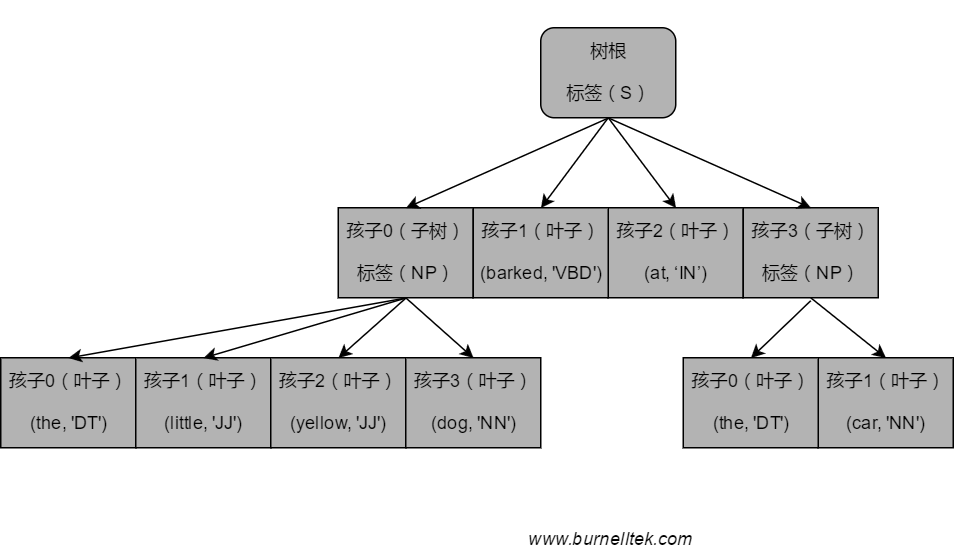

The diagram above was exported from draw.io. Its source (the exported page's mxGraphModel, read from the mxfile embedded in the PNG):
<mxGraphModel dx="1694" dy="1599" grid="0" gridSize="10" guides="1" tooltips="1" connect="1" arrows="1" fold="1" page="1" pageScale="1" pageWidth="826" pageHeight="1169" background="#ffffff" math="0" shadow="0">
  <root>
    <mxCell id="0" />
    <mxCell id="1" parent="0" />
    <mxCell id="4" value="孩子2（叶子）&lt;div&gt;&lt;br&gt;&lt;div&gt;(at, ‘IN’)&lt;/div&gt;&lt;/div&gt;" style="whiteSpace=wrap;html=1;shadow=0;strokeColor=#000000;fillColor=#B3B3B3;" vertex="1" parent="1">
      <mxGeometry x="290" y="120" width="90" height="60" as="geometry" />
    </mxCell>
    <mxCell id="5" value="孩子3（子树&lt;span&gt;）&lt;/span&gt;&lt;div&gt;&lt;br&gt;&lt;div&gt;&lt;span&gt;标签（NP）&lt;/span&gt;&lt;/div&gt;&lt;/div&gt;" style="whiteSpace=wrap;html=1;shadow=0;strokeColor=#000000;fillColor=#B3B3B3;" vertex="1" parent="1">
      <mxGeometry x="380" y="120" width="90" height="60" as="geometry" />
    </mxCell>
    <mxCell id="6" value="孩子0（子树）&lt;div&gt;&lt;br&gt;&lt;div&gt;标签（NP）&lt;/div&gt;&lt;/div&gt;" style="whiteSpace=wrap;html=1;shadow=0;strokeColor=#000000;fillColor=#B3B3B3;" vertex="1" parent="1">
      <mxGeometry x="110" y="120" width="90" height="60" as="geometry" />
    </mxCell>
    <mxCell id="7" value="孩子1（叶子）&lt;div&gt;&lt;br&gt;&lt;/div&gt;&lt;div&gt;(barked, 'VBD')&lt;/div&gt;" style="whiteSpace=wrap;html=1;shadow=0;strokeColor=#000000;fillColor=#B3B3B3;" vertex="1" parent="1">
      <mxGeometry x="200" y="120" width="90" height="60" as="geometry" />
    </mxCell>
    <mxCell id="8" value="&lt;div&gt;&lt;br&gt;&lt;/div&gt;&lt;div&gt;&lt;br&gt;&lt;/div&gt;&lt;div&gt;树根&lt;/div&gt;&lt;div&gt;&lt;br&gt;&lt;/div&gt;标签（S）&lt;div&gt;&lt;br&gt;&lt;/div&gt;&lt;div&gt;&lt;br&gt;&lt;/div&gt;" style="rounded=1;whiteSpace=wrap;html=1;shadow=0;strokeColor=#000000;fillColor=#B3B3B3;" vertex="1" parent="1">
      <mxGeometry x="245" width="90" height="60" as="geometry" />
    </mxCell>
    <mxCell id="9" style="edgeStyle=orthogonalEdgeStyle;rounded=0;html=1;exitX=0.75;exitY=1;entryX=0.75;entryY=1;jettySize=auto;orthogonalLoop=1;" edge="1" parent="1" source="6" target="6">
      <mxGeometry relative="1" as="geometry" />
    </mxCell>
    <mxCell id="10" value="孩子0（叶子）&lt;div&gt;&lt;br&gt;&lt;/div&gt;&lt;div&gt;(the, 'DT')&lt;/div&gt;" style="whiteSpace=wrap;html=1;shadow=0;strokeColor=#000000;fillColor=#B3B3B3;" vertex="1" parent="1">
      <mxGeometry x="-115" y="220" width="90" height="60" as="geometry" />
    </mxCell>
    <mxCell id="11" value="&lt;span&gt;孩子1（叶子）&lt;/span&gt;&lt;div&gt;&lt;br&gt;&lt;/div&gt;&lt;div&gt;(little, 'JJ')&lt;/div&gt;" style="whiteSpace=wrap;html=1;shadow=0;strokeColor=#000000;fillColor=#B3B3B3;" vertex="1" parent="1">
      <mxGeometry x="-25" y="220" width="90" height="60" as="geometry" />
    </mxCell>
    <mxCell id="12" value="&lt;span&gt;孩子2（叶子）&lt;/span&gt;&lt;div&gt;&lt;br&gt;&lt;/div&gt;&lt;div&gt;(yellow, 'JJ')&lt;/div&gt;" style="whiteSpace=wrap;html=1;shadow=0;strokeColor=#000000;fillColor=#B3B3B3;" vertex="1" parent="1">
      <mxGeometry x="65" y="220" width="90" height="60" as="geometry" />
    </mxCell>
    <mxCell id="13" value="&lt;span&gt;孩子3（叶子）&lt;/span&gt;&lt;div&gt;&lt;br&gt;&lt;/div&gt;&lt;div&gt;(dog, 'NN')&lt;/div&gt;" style="whiteSpace=wrap;html=1;shadow=0;strokeColor=#000000;fillColor=#B3B3B3;" vertex="1" parent="1">
      <mxGeometry x="155" y="220" width="90" height="60" as="geometry" />
    </mxCell>
    <mxCell id="14" value="&lt;span&gt;孩子1（叶子）&lt;/span&gt;&lt;div&gt;&lt;br&gt;&lt;/div&gt;&lt;div&gt;(car, 'NN')&lt;/div&gt;" style="whiteSpace=wrap;html=1;shadow=0;strokeColor=#000000;fillColor=#B3B3B3;" vertex="1" parent="1">
      <mxGeometry x="430" y="220" width="90" height="60" as="geometry" />
    </mxCell>
    <mxCell id="15" value="&lt;span&gt;孩子0（叶子）&lt;/span&gt;&lt;div&gt;&lt;br&gt;&lt;/div&gt;&lt;div&gt;(the, 'DT')&lt;/div&gt;" style="whiteSpace=wrap;html=1;shadow=0;strokeColor=#000000;fillColor=#B3B3B3;" vertex="1" parent="1">
      <mxGeometry x="340" y="220" width="90" height="60" as="geometry" />
    </mxCell>
    <mxCell id="18" value="" style="endArrow=classic;html=1;exitX=0.5;exitY=1;entryX=0.5;entryY=0;" edge="1" parent="1" source="8" target="6">
      <mxGeometry width="50" height="50" relative="1" as="geometry">
        <mxPoint x="50" y="60" as="sourcePoint" />
        <mxPoint x="100" y="10" as="targetPoint" />
      </mxGeometry>
    </mxCell>
    <mxCell id="19" value="" style="endArrow=classic;html=1;entryX=0.5;entryY=0;" edge="1" parent="1" target="7">
      <mxGeometry x="165" y="70" width="50" height="50" as="geometry">
        <mxPoint x="290" y="60" as="sourcePoint" />
        <mxPoint x="165" y="130" as="targetPoint" />
      </mxGeometry>
    </mxCell>
    <mxCell id="20" value="" style="endArrow=classic;html=1;entryX=0.5;entryY=0;" edge="1" parent="1" target="4">
      <mxGeometry x="175" y="80" width="50" height="50" as="geometry">
        <mxPoint x="290" y="60" as="sourcePoint" />
        <mxPoint x="255" y="130" as="targetPoint" />
      </mxGeometry>
    </mxCell>
    <mxCell id="21" value="" style="endArrow=classic;html=1;entryX=0.5;entryY=0;exitX=0.5;exitY=1;" edge="1" parent="1" source="8" target="5">
      <mxGeometry x="185" y="90" width="50" height="50" as="geometry">
        <mxPoint x="300" y="70" as="sourcePoint" />
        <mxPoint x="345" y="130" as="targetPoint" />
      </mxGeometry>
    </mxCell>
    <mxCell id="22" value="" style="endArrow=classic;html=1;exitX=0.5;exitY=1;entryX=0.5;entryY=0;" edge="1" parent="1" source="6" target="10">
      <mxGeometry x="-67" y="130" width="50" height="50" as="geometry">
        <mxPoint x="68" y="130" as="sourcePoint" />
        <mxPoint x="-67" y="190" as="targetPoint" />
      </mxGeometry>
    </mxCell>
    <mxCell id="23" value="" style="endArrow=classic;html=1;exitX=0.5;exitY=1;entryX=0.5;entryY=0;" edge="1" parent="1" source="6" target="11">
      <mxGeometry x="-57" y="140" width="50" height="50" as="geometry">
        <mxPoint x="165" y="190" as="sourcePoint" />
        <mxPoint x="-60" y="230" as="targetPoint" />
      </mxGeometry>
    </mxCell>
    <mxCell id="24" value="" style="endArrow=classic;html=1;exitX=0.5;exitY=1;entryX=0.5;entryY=0;" edge="1" parent="1" source="6" target="12">
      <mxGeometry x="-47" y="150" width="50" height="50" as="geometry">
        <mxPoint x="165" y="190" as="sourcePoint" />
        <mxPoint x="30" y="230" as="targetPoint" />
      </mxGeometry>
    </mxCell>
    <mxCell id="25" value="" style="endArrow=classic;html=1;exitX=0.5;exitY=1;entryX=0.5;entryY=0;" edge="1" parent="1" source="6" target="13">
      <mxGeometry x="-37" y="160" width="50" height="50" as="geometry">
        <mxPoint x="165" y="190" as="sourcePoint" />
        <mxPoint x="120" y="230" as="targetPoint" />
      </mxGeometry>
    </mxCell>
    <mxCell id="27" value="" style="endArrow=classic;html=1;exitX=0.5;exitY=1;entryX=0.5;entryY=0;" edge="1" parent="1" source="5" target="14">
      <mxGeometry width="50" height="50" relative="1" as="geometry">
        <mxPoint x="540" y="210" as="sourcePoint" />
        <mxPoint x="475" y="216" as="targetPoint" />
      </mxGeometry>
    </mxCell>
    <mxCell id="28" value="" style="endArrow=classic;html=1;entryX=0.5;entryY=0;" edge="1" parent="1" target="15">
      <mxGeometry x="435" y="190" width="50" height="50" as="geometry">
        <mxPoint x="425" y="182" as="sourcePoint" />
        <mxPoint x="485" y="230" as="targetPoint" />
      </mxGeometry>
    </mxCell>
    <mxCell id="29" value="&lt;i&gt;www.burnelltek.com&lt;/i&gt;" style="text;html=1;strokeColor=none;fillColor=none;align=center;verticalAlign=middle;whiteSpace=wrap;shadow=0;" vertex="1" parent="1">
      <mxGeometry x="220" y="330" width="140" height="20" as="geometry" />
    </mxCell>
  </root>
</mxGraphModel>